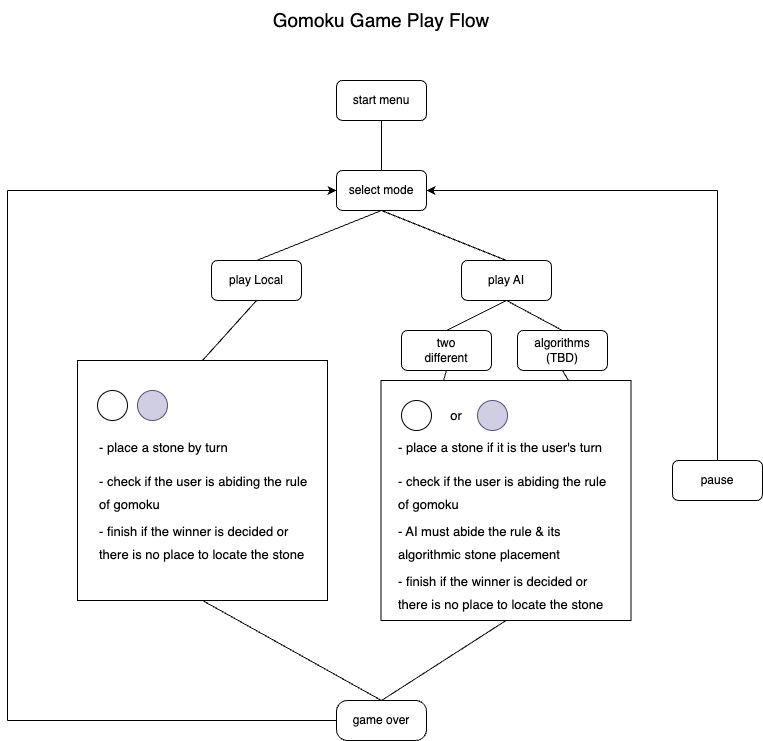

The diagram above was exported from draw.io. Its source (the exported page's mxGraphModel, read from the mxfile embedded in the PNG):
<mxGraphModel dx="267" dy="372" grid="1" gridSize="10" guides="1" tooltips="1" connect="1" arrows="1" fold="1" page="1" pageScale="1" pageWidth="827" pageHeight="1169" math="0" shadow="0">
  <root>
    <mxCell id="0" />
    <mxCell id="1" parent="0" />
    <mxCell id="2" value="start menu" style="rounded=1;whiteSpace=wrap;html=1;" parent="1" vertex="1">
      <mxGeometry x="369" y="80" width="90" height="40" as="geometry" />
    </mxCell>
    <mxCell id="4" value="&lt;font style=&quot;font-size: 19px;&quot;&gt;Gomoku Game Play Flow&lt;/font&gt;" style="text;html=1;strokeColor=none;fillColor=none;align=center;verticalAlign=middle;whiteSpace=wrap;rounded=0;" parent="1" vertex="1">
      <mxGeometry x="304" width="220" height="40" as="geometry" />
    </mxCell>
    <mxCell id="5" value="select mode" style="rounded=1;whiteSpace=wrap;html=1;" parent="1" vertex="1">
      <mxGeometry x="369" y="170" width="90" height="40" as="geometry" />
    </mxCell>
    <mxCell id="6" value="" style="endArrow=none;html=1;fontSize=19;entryX=0.5;entryY=1;entryDx=0;entryDy=0;exitX=0.5;exitY=0;exitDx=0;exitDy=0;" parent="1" source="5" target="2" edge="1">
      <mxGeometry width="50" height="50" relative="1" as="geometry">
        <mxPoint x="373" y="180" as="sourcePoint" />
        <mxPoint x="423" y="130" as="targetPoint" />
      </mxGeometry>
    </mxCell>
    <mxCell id="7" value="play Local" style="rounded=1;whiteSpace=wrap;html=1;" parent="1" vertex="1">
      <mxGeometry x="244" y="260" width="90" height="40" as="geometry" />
    </mxCell>
    <mxCell id="8" value="play AI" style="rounded=1;whiteSpace=wrap;html=1;" parent="1" vertex="1">
      <mxGeometry x="494" y="260" width="90" height="40" as="geometry" />
    </mxCell>
    <mxCell id="9" value="pause" style="rounded=1;whiteSpace=wrap;html=1;" parent="1" vertex="1">
      <mxGeometry x="705" y="460" width="90" height="40" as="geometry" />
    </mxCell>
    <mxCell id="10" value="" style="endArrow=none;html=1;fontSize=19;entryX=0.5;entryY=1;entryDx=0;entryDy=0;exitX=0.5;exitY=0;exitDx=0;exitDy=0;" parent="1" source="7" target="5" edge="1">
      <mxGeometry width="50" height="50" relative="1" as="geometry">
        <mxPoint x="384" y="260" as="sourcePoint" />
        <mxPoint x="434" y="210" as="targetPoint" />
      </mxGeometry>
    </mxCell>
    <mxCell id="11" value="" style="endArrow=none;html=1;fontSize=19;entryX=0.5;entryY=1;entryDx=0;entryDy=0;exitX=0.5;exitY=0;exitDx=0;exitDy=0;" parent="1" source="8" target="5" edge="1">
      <mxGeometry width="50" height="50" relative="1" as="geometry">
        <mxPoint x="334" y="270" as="sourcePoint" />
        <mxPoint x="424" y="220" as="targetPoint" />
      </mxGeometry>
    </mxCell>
    <mxCell id="13" value="" style="rounded=0;whiteSpace=wrap;html=1;fontSize=19;" parent="1" vertex="1">
      <mxGeometry x="110" y="360" width="250" height="240" as="geometry" />
    </mxCell>
    <mxCell id="14" value="" style="endArrow=none;html=1;fontSize=19;entryX=0.5;entryY=1;entryDx=0;entryDy=0;exitX=0.5;exitY=0;exitDx=0;exitDy=0;" parent="1" source="13" target="7" edge="1">
      <mxGeometry width="50" height="50" relative="1" as="geometry">
        <mxPoint x="440" y="430" as="sourcePoint" />
        <mxPoint x="490" y="380" as="targetPoint" />
      </mxGeometry>
    </mxCell>
    <mxCell id="15" value="game over" style="rounded=1;whiteSpace=wrap;html=1;arcSize=27;" parent="1" vertex="1">
      <mxGeometry x="369" y="700" width="90" height="40" as="geometry" />
    </mxCell>
    <mxCell id="18" value="two&lt;br&gt;different" style="rounded=1;whiteSpace=wrap;html=1;" parent="1" vertex="1">
      <mxGeometry x="434" y="330" width="90" height="40" as="geometry" />
    </mxCell>
    <mxCell id="19" value="algorithms&lt;br&gt;(TBD)" style="rounded=1;whiteSpace=wrap;html=1;" parent="1" vertex="1">
      <mxGeometry x="550" y="330" width="90" height="40" as="geometry" />
    </mxCell>
    <mxCell id="20" value="" style="endArrow=none;html=1;fontSize=19;entryX=0.5;entryY=1;entryDx=0;entryDy=0;exitX=0.5;exitY=0;exitDx=0;exitDy=0;" parent="1" source="18" target="8" edge="1">
      <mxGeometry width="50" height="50" relative="1" as="geometry">
        <mxPoint x="245" y="370" as="sourcePoint" />
        <mxPoint x="299" y="310" as="targetPoint" />
      </mxGeometry>
    </mxCell>
    <mxCell id="21" value="" style="endArrow=none;html=1;fontSize=19;entryX=0.5;entryY=1;entryDx=0;entryDy=0;exitX=0.5;exitY=0;exitDx=0;exitDy=0;" parent="1" source="19" target="8" edge="1">
      <mxGeometry width="50" height="50" relative="1" as="geometry">
        <mxPoint x="489" y="340" as="sourcePoint" />
        <mxPoint x="549" y="310" as="targetPoint" />
      </mxGeometry>
    </mxCell>
    <mxCell id="22" value="" style="rounded=0;whiteSpace=wrap;html=1;fontSize=19;" parent="1" vertex="1">
      <mxGeometry x="413.5" y="380" width="250" height="240" as="geometry" />
    </mxCell>
    <mxCell id="23" value="" style="endArrow=none;html=1;fontSize=19;entryX=0.5;entryY=0;entryDx=0;entryDy=0;" parent="1" target="9" edge="1">
      <mxGeometry width="50" height="50" relative="1" as="geometry">
        <mxPoint x="750" y="190" as="sourcePoint" />
        <mxPoint x="490" y="400" as="targetPoint" />
      </mxGeometry>
    </mxCell>
    <mxCell id="24" value="" style="endArrow=classic;html=1;fontSize=19;entryX=1;entryY=0.5;entryDx=0;entryDy=0;" parent="1" target="5" edge="1">
      <mxGeometry width="50" height="50" relative="1" as="geometry">
        <mxPoint x="750" y="190" as="sourcePoint" />
        <mxPoint x="490" y="400" as="targetPoint" />
      </mxGeometry>
    </mxCell>
    <mxCell id="25" value="" style="endArrow=none;html=1;fontSize=19;" parent="1" edge="1">
      <mxGeometry width="50" height="50" relative="1" as="geometry">
        <mxPoint x="40" y="190" as="sourcePoint" />
        <mxPoint x="40" y="720" as="targetPoint" />
      </mxGeometry>
    </mxCell>
    <mxCell id="26" value="" style="endArrow=classic;html=1;fontSize=19;entryX=0;entryY=0.5;entryDx=0;entryDy=0;" parent="1" target="5" edge="1">
      <mxGeometry width="50" height="50" relative="1" as="geometry">
        <mxPoint x="40" y="190" as="sourcePoint" />
        <mxPoint x="260" y="380" as="targetPoint" />
      </mxGeometry>
    </mxCell>
    <mxCell id="27" value="" style="endArrow=none;html=1;fontSize=19;exitX=0;exitY=0.5;exitDx=0;exitDy=0;" parent="1" source="15" edge="1">
      <mxGeometry width="50" height="50" relative="1" as="geometry">
        <mxPoint x="50" y="200" as="sourcePoint" />
        <mxPoint x="40" y="720" as="targetPoint" />
      </mxGeometry>
    </mxCell>
    <mxCell id="28" value="" style="endArrow=none;html=1;fontSize=19;entryX=0.5;entryY=1;entryDx=0;entryDy=0;exitX=0.25;exitY=0;exitDx=0;exitDy=0;" parent="1" source="22" target="18" edge="1">
      <mxGeometry width="50" height="50" relative="1" as="geometry">
        <mxPoint x="430" y="450" as="sourcePoint" />
        <mxPoint x="480" y="400" as="targetPoint" />
      </mxGeometry>
    </mxCell>
    <mxCell id="29" value="" style="endArrow=none;html=1;fontSize=19;entryX=0.5;entryY=1;entryDx=0;entryDy=0;exitX=0.75;exitY=0;exitDx=0;exitDy=0;" parent="1" source="22" target="19" edge="1">
      <mxGeometry width="50" height="50" relative="1" as="geometry">
        <mxPoint x="430" y="450" as="sourcePoint" />
        <mxPoint x="480" y="400" as="targetPoint" />
      </mxGeometry>
    </mxCell>
    <mxCell id="30" value="" style="endArrow=none;html=1;fontSize=19;entryX=0.5;entryY=1;entryDx=0;entryDy=0;exitX=0.5;exitY=0;exitDx=0;exitDy=0;" parent="1" source="15" target="22" edge="1">
      <mxGeometry width="50" height="50" relative="1" as="geometry">
        <mxPoint x="490" y="530" as="sourcePoint" />
        <mxPoint x="540" y="480" as="targetPoint" />
      </mxGeometry>
    </mxCell>
    <mxCell id="31" value="" style="endArrow=none;html=1;fontSize=19;entryX=0.5;entryY=1;entryDx=0;entryDy=0;exitX=0.5;exitY=0;exitDx=0;exitDy=0;" parent="1" source="15" target="13" edge="1">
      <mxGeometry width="50" height="50" relative="1" as="geometry">
        <mxPoint x="424" y="710" as="sourcePoint" />
        <mxPoint x="548.5" y="630" as="targetPoint" />
      </mxGeometry>
    </mxCell>
    <mxCell id="32" value="" style="ellipse;whiteSpace=wrap;html=1;aspect=fixed;fontSize=19;" parent="1" vertex="1">
      <mxGeometry x="130" y="390" width="30" height="30" as="geometry" />
    </mxCell>
    <mxCell id="33" value="" style="ellipse;whiteSpace=wrap;html=1;aspect=fixed;fontSize=19;fillColor=#d0cee2;strokeColor=#56517e;" parent="1" vertex="1">
      <mxGeometry x="170" y="390" width="30" height="30" as="geometry" />
    </mxCell>
    <mxCell id="34" value="&lt;font style=&quot;font-size: 13px;&quot;&gt;- place a stone by turn&lt;/font&gt;" style="text;html=1;strokeColor=none;fillColor=none;align=left;verticalAlign=middle;whiteSpace=wrap;rounded=0;fontSize=19;" parent="1" vertex="1">
      <mxGeometry x="130" y="430" width="220" height="30" as="geometry" />
    </mxCell>
    <mxCell id="35" value="&lt;font style=&quot;font-size: 13px;&quot;&gt;- check if the user is abiding the rule of gomoku&lt;/font&gt;" style="text;html=1;strokeColor=none;fillColor=none;align=left;verticalAlign=middle;whiteSpace=wrap;rounded=0;fontSize=19;" parent="1" vertex="1">
      <mxGeometry x="130" y="470" width="220" height="40" as="geometry" />
    </mxCell>
    <mxCell id="36" value="&lt;font style=&quot;font-size: 13px;&quot;&gt;- finish if the winner is decided or there is no place to locate the stone&lt;/font&gt;" style="text;html=1;strokeColor=none;fillColor=none;align=left;verticalAlign=middle;whiteSpace=wrap;rounded=0;fontSize=19;" parent="1" vertex="1">
      <mxGeometry x="130" y="520" width="220" height="40" as="geometry" />
    </mxCell>
    <mxCell id="37" value="&lt;font style=&quot;font-size: 13px;&quot;&gt;- place a stone if it is the user's turn&amp;nbsp;&lt;/font&gt;" style="text;html=1;strokeColor=none;fillColor=none;align=left;verticalAlign=middle;whiteSpace=wrap;rounded=0;fontSize=19;" parent="1" vertex="1">
      <mxGeometry x="428.5" y="430" width="220" height="30" as="geometry" />
    </mxCell>
    <mxCell id="38" value="&lt;font style=&quot;font-size: 13px;&quot;&gt;- check if the user is abiding the rule of gomoku&lt;/font&gt;" style="text;html=1;strokeColor=none;fillColor=none;align=left;verticalAlign=middle;whiteSpace=wrap;rounded=0;fontSize=19;" parent="1" vertex="1">
      <mxGeometry x="429" y="470" width="220" height="40" as="geometry" />
    </mxCell>
    <mxCell id="39" value="&lt;span style=&quot;font-size: 13px;&quot;&gt;- AI must abide the rule &amp;amp; its algorithmic stone placement&lt;/span&gt;" style="text;html=1;strokeColor=none;fillColor=none;align=left;verticalAlign=middle;whiteSpace=wrap;rounded=0;fontSize=19;" parent="1" vertex="1">
      <mxGeometry x="429" y="520" width="220" height="40" as="geometry" />
    </mxCell>
    <mxCell id="40" value="&lt;font style=&quot;font-size: 13px;&quot;&gt;- finish if the winner is decided or there is no place to locate the stone&lt;/font&gt;" style="text;html=1;strokeColor=none;fillColor=none;align=left;verticalAlign=middle;whiteSpace=wrap;rounded=0;fontSize=19;" parent="1" vertex="1">
      <mxGeometry x="428.5" y="570" width="220" height="40" as="geometry" />
    </mxCell>
    <mxCell id="41" value="" style="ellipse;whiteSpace=wrap;html=1;aspect=fixed;fontSize=19;" parent="1" vertex="1">
      <mxGeometry x="434" y="400" width="30" height="30" as="geometry" />
    </mxCell>
    <mxCell id="42" value="or" style="text;html=1;strokeColor=none;fillColor=none;align=center;verticalAlign=middle;whiteSpace=wrap;rounded=0;fontSize=13;" parent="1" vertex="1">
      <mxGeometry x="459" y="400" width="60" height="30" as="geometry" />
    </mxCell>
    <mxCell id="43" value="" style="ellipse;whiteSpace=wrap;html=1;aspect=fixed;fontSize=19;fillColor=#d0cee2;strokeColor=#56517e;" parent="1" vertex="1">
      <mxGeometry x="510" y="400" width="30" height="30" as="geometry" />
    </mxCell>
  </root>
</mxGraphModel>